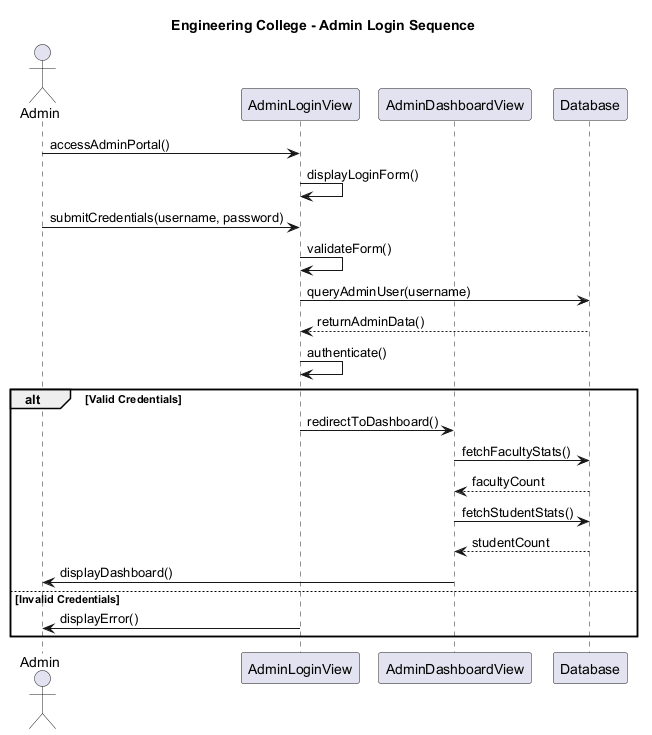

The diagram above was rendered by PlantUML. Its source (embedded in the PNG):
@startuml 14_Sequence_Diagram_Admin_Login
' Engineering College - Sequence Diagram for ADMIN Login
' A4 Page Layout

title Engineering College - Admin Login Sequence

actor Admin
participant "AdminLoginView" as View
participant "AdminDashboardView" as Dashboard
participant "Database" as DB

Admin -> View: accessAdminPortal()
View -> View: displayLoginForm()
Admin -> View: submitCredentials(username, password)
View -> View: validateForm()
View -> DB: queryAdminUser(username)
DB --> View: returnAdminData()
View -> View: authenticate()
alt Valid Credentials
    View -> Dashboard: redirectToDashboard()
    Dashboard -> DB: fetchFacultyStats()
    DB --> Dashboard: facultyCount
    Dashboard -> DB: fetchStudentStats()
    DB --> Dashboard: studentCount
    Dashboard -> Admin: displayDashboard()
else Invalid Credentials
    View -> Admin: displayError()
end

@enduml